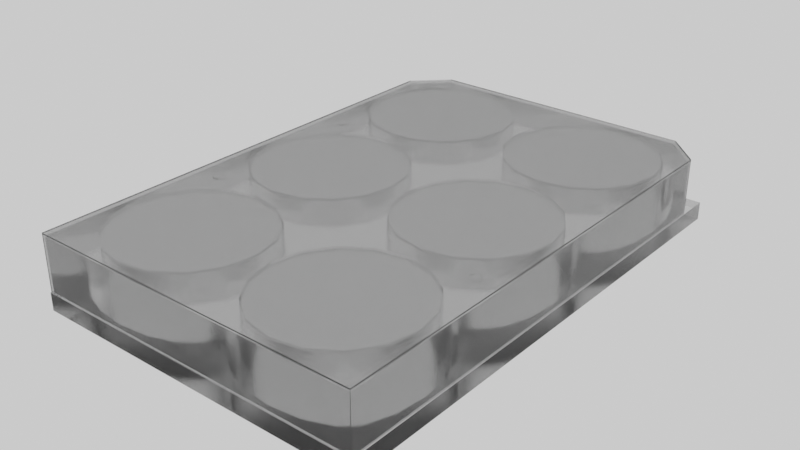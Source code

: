 # Source: PlanshetDlyaKletExp_-_Copy.blend  (saved by Blender 3.3.6; exported with 4.5.12 LTS)
import bpy
from mathutils import Matrix  # noqa: F401  (used for matrix-valued properties, if any)

bpy.ops.wm.read_factory_settings(use_empty=True)
scene = bpy.context.scene
scene.name = 'Scene'

# ---- collections
col_collection = bpy.data.collections.new('Collection'); scene.collection.children.link(col_collection)

# ---- materials (node trees are filled in below, after node groups)
mat_planshetdlyakletexp = bpy.data.materials.new('PlanshetDlyaKletExp')

# ---- node groups
ng_auto_smooth = bpy.data.node_groups.new('Auto Smooth', 'GeometryNodeTree')
_s = ng_auto_smooth.interface.new_socket(name='Geometry', in_out='OUTPUT', socket_type='NodeSocketGeometry')
_s = ng_auto_smooth.interface.new_socket(name='Geometry', in_out='INPUT', socket_type='NodeSocketGeometry')
_s = ng_auto_smooth.interface.new_socket(name='Angle', in_out='INPUT', socket_type='NodeSocketFloat')
_s.subtype = 'ANGLE'
_s.min_value = 0.0
_s.max_value = 3.142
ng_auto_smooth.is_modifier = True
_N = ng_auto_smooth.nodes; _L = ng_auto_smooth.links
n0 = _N.new('NodeGroupOutput'); n0.name = 'Group Output'; n0.location = (480, -100)
n1 = _N.new('NodeGroupInput'); n1.name = 'Group Input'; n1.location = (-420, -300)
n2 = _N.new('NodeGroupInput'); n2.name = 'Group Input.001'; n2.location = (-60, -100)
n3 = _N.new('GeometryNodeSetShadeSmooth'); n3.name = 'Set Shade Smooth'; n3.location = (120, -100)
n3.domain = 'EDGE'
n4 = _N.new('GeometryNodeSetShadeSmooth'); n4.name = 'Set Shade Smooth.001'; n4.location = (300, -100)
n5 = _N.new('GeometryNodeInputMeshEdgeAngle'); n5.name = 'Edge Angle'; n5.location = (-420, -220)
n6 = _N.new('GeometryNodeInputEdgeSmooth'); n6.name = 'Is Edge Smooth'; n6.location = (-60, -160)
n7 = _N.new('GeometryNodeInputShadeSmooth'); n7.name = 'Is Face Smooth'; n7.location = (-240, -340)
n8 = _N.new('FunctionNodeBooleanMath'); n8.name = 'Boolean Math'; n8.location = (-60, -220)
n9 = _N.new('FunctionNodeCompare'); n9.name = 'Compare'; n9.location = (-240, -180)
n9.operation = 'LESS_EQUAL'
_L.new(n5.outputs[0], n9.inputs[0])
_L.new(n4.outputs[0], n0.inputs[0])
_L.new(n1.outputs[1], n9.inputs[1])
_L.new(n9.outputs[0], n8.inputs[0])
_L.new(n7.outputs[0], n8.inputs[1])
_L.new(n2.outputs[0], n3.inputs[0])
_L.new(n6.outputs[0], n3.inputs[1])
_L.new(n3.outputs[0], n4.inputs[0])
_L.new(n8.outputs[0], n3.inputs[2])
n0.is_active_output = True

# ---- material node trees
mat_planshetdlyakletexp.use_nodes = True; mat_planshetdlyakletexp.node_tree.nodes.clear()
_N = mat_planshetdlyakletexp.node_tree.nodes; _L = mat_planshetdlyakletexp.node_tree.links
n0 = _N.new('ShaderNodeOutputMaterial'); n0.name = 'Material Output'; n0.location = (300, 300)
n1 = _N.new('ShaderNodeBsdfGlass'); n1.name = 'Glass BSDF'; n1.location = (10, 300)
n1.distribution = 'BECKMANN'
n1.inputs[0].default_value = (0.8, 0.8, 0.8, 1.0)
n1.inputs[1].default_value = 0.2
n1.inputs[2].default_value = 1.3
_L.new(n1.outputs[0], n0.inputs[0])
n0.is_active_output = True

# ---- world
world_world = bpy.data.worlds.new('World'); scene.world = world_world
world_world.use_nodes = True; world_world.node_tree.nodes.clear()
_N = world_world.node_tree.nodes; _L = world_world.node_tree.links
n0 = _N.new('ShaderNodeOutputWorld'); n0.name = 'World Output'; n0.location = (300, 300)
n1 = _N.new('ShaderNodeBackground'); n1.name = 'Background'; n1.location = (10, 300)
n1.inputs[0].default_value = (0.9057, 0.9057, 0.9057, 1.0)
_L.new(n1.outputs[0], n0.inputs[0])
n0.is_active_output = True
world_world.color = (0.05088, 0.05088, 0.05088)
world_world.use_sun_shadow = False
world_world.sun_shadow_jitter_overblur = 0.0

# ---- meshes
me_circle_001 = bpy.data.meshes.new('Circle.001')
me_circle_001.from_pydata([(-7.153e-07, 6.991, 0.6522), (-2.33, 6.76, 0.6522), (-3.134, 6.601, 0.6522), (-3.815, 6.145, 0.6522), (-4.27, 5.464, 0.6522), (-4.43, 4.66, 0.6522), (-4.27, 3.857, 0.6522), (-3.815, 3.175, 0.6522), (-3.134, 2.72, 0.6522), (-2.33, 2.56, 0.6522), (-1.527, 2.72, 0.6522), (-0.8453, 3.175, 0.6522), (-0.39, 3.857, 0.6522), (-0.2302, 4.66, 0.6522), (-0.39, 5.464, 0.6522), (-0.8453, 6.145, 0.6522), (-1.527, 6.601, 0.6522), (-2.33, 6.76, -0.8152), (-3.134, 6.601, -0.8152), (-3.815, 6.145, -0.8152), (-4.27, 5.464, -0.8152), (-4.43, 4.66, -0.8152), (-4.27, 3.857, -0.8152), (-3.815, 3.175, -0.8152), (-3.134, 2.72, -0.8152), (-2.33, 2.56, -0.8152), (-1.527, 2.72, -0.8152), (-0.8453, 3.175, -0.8152), (-0.39, 3.857, -0.8152), (-0.2302, 4.66, -0.8152), (-0.39, 5.464, -0.8152), (-0.8453, 6.145, -0.8152), (-1.527, 6.601, -0.8152), (-4.66, 2.33, 0.6522), (-7.153e-07, 2.33, 0.6522), (-2.33, 2.1, 0.6522), (-3.134, 1.94, 0.6522), (-3.815, 1.485, 0.6522), (-4.27, 0.8036, 0.6522), (-4.43, 0.0, 0.6522), (-0.2302, 0.0, 0.6522), (-0.39, 0.8036, 0.6522), (-0.8453, 1.485, 0.6522), (-1.527, 1.94, 0.6522), (-2.33, 2.1, -0.8152), (-3.134, 1.94, -0.8152), (-3.815, 1.485, -0.8152), (-4.27, 0.8036, -0.8152), (-4.43, 0.0, -0.8152), (-0.2302, 0.0, -0.8152), (-0.39, 0.8036, -0.8152), (-0.8453, 1.485, -0.8152), (-1.527, 1.94, -0.8152), (-7.153e-07, 0.0, 0.6522), (-4.66, 0.0, 0.6522), (0.0, 6.991, -0.8152), (-4.66, 2.33, -0.8152), (-4.66, 0.0, -0.8152), (0.0, 7.054, -0.8152), (-4.727, 2.175, -0.8152), (-4.727, -4.269e-08, -0.8152), (-4.727, 7.054, -1.309), (0.0, 7.054, -1.309), (-4.727, 2.175, -1.309), (-4.727, -4.269e-08, -1.309), (0.0, 0.0, -1.309), (-4.021, 2.175, 0.7074), (-4.021, 2.175, 0.6522), (-4.176, 2.33, 0.6522), (-4.021, 2.485, 0.6522), (-3.866, 2.33, 0.6522), (-4.127, 2.224, 0.6522), (-4.127, 2.436, 0.6522), (-3.915, 2.436, 0.6522), (-3.915, 2.224, 0.6522), (-4.176, 2.33, 0.7074), (-4.021, 2.485, 0.7074), (-3.866, 2.33, 0.7074), (-4.127, 2.224, 0.7074), (-4.021, 2.33, 0.7074), (-4.127, 2.436, 0.7074), (-3.915, 2.436, 0.7074), (-3.915, 2.224, 0.7074), (-4.66, -6.991, 0.6522), (-7.153e-07, -6.991, 0.6522), (-2.33, -6.76, 0.6522), (-3.134, -6.601, 0.6522), (-3.815, -6.145, 0.6522), (-4.27, -5.464, 0.6522), (-4.43, -4.66, 0.6522), (-4.27, -3.857, 0.6522), (-3.815, -3.175, 0.6522), (-3.134, -2.72, 0.6522), (-2.33, -2.56, 0.6522), (-1.527, -2.72, 0.6522), (-0.8453, -3.175, 0.6522), (-0.39, -3.857, 0.6522), (-0.2302, -4.66, 0.6522), (-0.39, -5.464, 0.6522), (-0.8453, -6.145, 0.6522), (-1.527, -6.601, 0.6522), (-2.33, -6.76, -0.8152), (-3.134, -6.601, -0.8152), (-3.815, -6.145, -0.8152), (-4.27, -5.464, -0.8152), (-4.43, -4.66, -0.8152), (-4.27, -3.857, -0.8152), (-3.815, -3.175, -0.8152), (-3.134, -2.72, -0.8152), (-2.33, -2.56, -0.8152), (-1.527, -2.72, -0.8152), (-0.8453, -3.175, -0.8152), (-0.39, -3.857, -0.8152), (-0.2302, -4.66, -0.8152), (-0.39, -5.464, -0.8152), (-0.8453, -6.145, -0.8152), (-1.527, -6.601, -0.8152), (-4.66, -2.33, 0.6522), (-7.153e-07, -2.33, 0.6522), (-2.33, -2.1, 0.6522), (-3.134, -1.94, 0.6522), (-3.815, -1.485, 0.6522), (-4.27, -0.8036, 0.6522), (-0.39, -0.8036, 0.6522), (-0.8453, -1.485, 0.6522), (-1.527, -1.94, 0.6522), (-2.33, -2.1, -0.8152), (-3.134, -1.94, -0.8152), (-3.815, -1.485, -0.8152), (-4.27, -0.8036, -0.8152), (-0.39, -0.8036, -0.8152), (-0.8453, -1.485, -0.8152), (-1.527, -1.94, -0.8152), (-4.66, -6.991, -0.8152), (0.0, -6.991, -0.8152), (-4.66, -2.33, -0.8152), (-4.727, -7.054, -0.8152), (0.0, -7.054, -0.8152), (-4.727, -2.175, -0.8152), (-4.727, -7.054, -1.309), (0.0, -7.054, -1.309), (-4.727, -2.175, -1.309), (-4.021, -2.175, 0.7074), (-4.021, -2.175, 0.6522), (-4.176, -2.33, 0.6522), (-4.021, -2.485, 0.6522), (-3.866, -2.33, 0.6522), (-4.127, -2.224, 0.6522), (-4.127, -2.436, 0.6522), (-3.915, -2.436, 0.6522), (-3.915, -2.224, 0.6522), (-4.176, -2.33, 0.7074), (-4.021, -2.485, 0.7074), (-3.866, -2.33, 0.7074), (-4.127, -2.224, 0.7074), (-4.021, -2.33, 0.7074), (-4.127, -2.436, 0.7074), (-3.915, -2.436, 0.7074), (-3.915, -2.224, 0.7074), (-4.66, 6.121, 0.6522), (-3.791, 6.991, 0.6522), (-3.796, 6.905, 0.6522), (-4.575, 6.126, 0.6522), (-3.791, 6.991, -0.8152), (-4.66, 6.121, -0.8152), (-4.727, 7.054, -0.8152)], [], [(10, 9, 34, 13, 12, 11), (159, 164, 56, 33), (14, 13, 0, 1, 16, 15), (2, 1, 161, 162, 5, 4, 3), (33, 5, 162, 159), (0, 13, 34), (13, 29, 28, 12), (6, 22, 21, 5), (14, 30, 29, 13), (7, 23, 22, 6), (15, 31, 30, 14), (8, 24, 23, 7), (16, 32, 31, 15), (9, 25, 24, 8), (2, 18, 17, 1), (1, 17, 32, 16), (10, 26, 25, 9), (3, 19, 18, 2), (11, 27, 26, 10), (4, 20, 19, 3), (12, 28, 27, 11), (5, 21, 20, 4), (18, 19, 20, 21, 22, 23, 24, 25, 26, 27, 28, 29, 30, 31, 32, 17), (66, 82, 79, 78), (41, 40, 34, 35, 43, 42), (41, 50, 49, 40), (42, 51, 50, 41), (43, 52, 51, 42), (36, 45, 44, 35), (35, 44, 52, 43), (37, 46, 45, 36), (38, 47, 46, 37), (39, 48, 47, 38), (45, 46, 47, 48, 49, 50, 51, 52, 44), (40, 53, 34), (39, 33, 54), (55, 58, 165, 163), (33, 56, 57, 54), (161, 1, 0, 160), (56, 59, 60, 57), (165, 59, 56, 164), (165, 61, 63, 59), (59, 63, 64, 60), (58, 62, 61, 165), (62, 65, 64, 63, 61), (7, 69, 73, 70, 34, 9, 8), (33, 39, 38, 37, 67, 71, 68), (5, 33, 68, 72, 69, 7, 6), (68, 75, 80, 72), (72, 80, 76, 69), (74, 82, 66, 67), (70, 77, 82, 74), (35, 34, 70, 74, 67, 37, 36), (75, 78, 79, 80), (76, 80, 79, 81), (77, 81, 79, 82), (67, 66, 78, 71), (73, 81, 77, 70), (69, 76, 81, 73), (71, 78, 75, 68), (94, 95, 96, 97, 118, 93), (86, 87, 88, 89, 83, 85), (98, 99, 100, 85, 84, 97), (117, 83, 89), (83, 84, 85), (84, 118, 97), (97, 96, 112, 113), (90, 89, 105, 106), (98, 97, 113, 114), (91, 90, 106, 107), (99, 98, 114, 115), (92, 91, 107, 108), (100, 99, 115, 116), (93, 92, 108, 109), (86, 85, 101, 102), (85, 100, 116, 101), (94, 93, 109, 110), (87, 86, 102, 103), (95, 94, 110, 111), (88, 87, 103, 104), (96, 95, 111, 112), (89, 88, 104, 105), (102, 101, 116, 115, 114, 113, 112, 111, 110, 109, 108, 107, 106, 105, 104, 103), (142, 154, 155, 158), (123, 124, 125, 119, 118, 40), (123, 40, 49, 130), (124, 123, 130, 131), (125, 124, 131, 132), (120, 119, 126, 127), (119, 125, 132, 126), (121, 120, 127, 128), (122, 121, 128, 129), (39, 122, 129, 48), (127, 126, 132, 131, 130, 49, 48, 129, 128), (40, 118, 53), (39, 54, 117), (83, 117, 135, 133), (117, 54, 57, 135), (84, 83, 133, 134), (133, 135, 138, 136), (135, 57, 60, 138), (134, 133, 136, 137), (136, 138, 141, 139), (138, 60, 64, 141), (137, 136, 139, 140), (140, 139, 141, 64, 65), (91, 92, 93, 118, 146, 149, 145), (117, 144, 147, 143, 121, 122, 39), (89, 90, 91, 145, 148, 144, 117), (144, 148, 156, 151), (148, 145, 152, 156), (150, 143, 142, 158), (146, 150, 158, 153), (119, 120, 121, 143, 150, 146, 118), (151, 156, 155, 154), (152, 157, 155, 156), (153, 158, 155, 157), (143, 147, 154, 142), (149, 146, 153, 157), (145, 149, 157, 152), (147, 144, 151, 154), (159, 162, 161, 160), (163, 165, 164), (163, 164, 159, 160), (0, 55, 163, 160)])
me_circle_001.polygons.foreach_set('use_smooth', [True] * 125)
_uv = me_circle_001.uv_layers.new(name='UVMap')
_uv.uv.foreach_set('vector', [0.0, 0.0, 0.0, 0.0, 0.0, 0.0, 0.0, 0.0, 0.0, 0.0, 0.0, 0.0, 0.0, 0.0, 0.0, 0.0, 0.0, 0.0, 0.0, 0.0, 0.0, 0.0, 0.0, 0.0, 0.0, 0.0, 0.0, 0.0, 0.0, 0.0, 0.0, 0.0, 0.0, 0.0, 0.0, 0.0, 0.0, 0.0, 0.0, 0.0, 0.0, 0.0, 0.0, 0.0, 0.0, 0.0, 0.0, 0.0, 0.0, 0.0, 0.0, 0.0, 0.0, 0.0, 0.0, 0.0, 0.0, 0.0, 0.0, 0.0, 0.0, 0.0, 0.0, 0.0, 0.0, 0.0, 0.0, 0.0, 0.0, 0.0, 0.0, 0.0, 0.0, 0.0, 0.0, 0.0, 0.0, 0.0, 0.0, 0.0, 0.0, 0.0, 0.0, 0.0, 0.0, 0.0, 0.0, 0.0, 0.0, 0.0, 0.0, 0.0, 0.0, 0.0, 0.0, 0.0, 0.0, 0.0, 0.0, 0.0, 0.0, 0.0, 0.0, 0.0, 0.0, 0.0, 0.0, 0.0, 0.0, 0.0, 0.0, 0.0, 0.0, 0.0, 0.0, 0.0, 0.0, 0.0, 0.0, 0.0, 0.0, 0.0, 0.0, 0.0, 0.0, 0.0, 0.0, 0.0, 0.0, 0.0, 0.0, 0.0, 0.0, 0.0, 0.0, 0.0, 0.0, 0.0, 0.0, 0.0, 0.0, 0.0, 0.0, 0.0, 0.0, 0.0, 0.0, 0.0, 0.0, 0.0, 0.0, 0.0, 0.0, 0.0, 0.0, 0.0, 0.0, 0.0, 0.0, 0.0, 0.0, 0.0, 0.0, 0.0, 0.0, 0.0, 0.0, 0.0, 0.0, 0.0, 0.0, 0.0, 0.0, 0.0, 0.0, 0.0, 0.0, 0.0, 0.0, 0.0, 0.0, 0.0, 0.0, 0.0, 0.0, 0.0, 0.0, 0.0, 0.0, 0.0, 0.0, 0.0, 0.0, 0.0, 0.0, 0.0, 0.0, 0.0, 0.0, 0.0, 0.0, 0.0, 0.0, 0.0, 0.0, 0.0, 0.0, 0.0, 0.0, 0.0, 0.0, 0.0, 0.0, 0.0, 0.0, 0.0, 0.0, 0.0, 0.0, 0.0, 0.0, 0.0, 0.0, 0.0, 0.0, 0.0, 0.0, 0.0, 0.0, 0.0, 0.0, 0.0, 0.0, 0.0, 0.0, 0.0, 0.0, 0.0, 0.0, 0.0, 0.0, 0.0, 0.0, 0.0, 0.0, 0.0, 0.0, 0.0, 0.0, 0.0, 0.0, 0.0, 0.0, 0.0, 0.0, 0.0, 0.0, 0.0, 0.0, 0.0, 0.0, 0.0, 0.0, 0.0, 0.0, 0.0, 0.0, 0.0, 0.0, 0.0, 0.0, 0.0, 0.0, 0.0, 0.0, 0.0, 0.0, 0.0, 0.0, 0.0, 0.0, 0.0, 0.0, 0.0, 0.0, 0.0, 0.0, 0.0, 0.0, 0.0, 0.0, 0.0, 0.0, 0.0, 0.0, 0.0, 0.0, 0.0, 0.0, 0.0, 0.0, 0.0, 0.0, 0.0, 0.0, 0.0, 0.0, 0.0, 0.0, 0.0, 0.0, 0.0, 0.0, 0.0, 0.0, 0.0, 0.0, 0.0, 0.0, 0.0, 0.0, 0.0, 0.0, 0.0, 0.0, 0.0, 0.0, 0.0, 0.0, 0.0, 0.0, 0.0, 0.0, 0.0, 0.0, 0.0, 0.0, 0.0, 0.0, 0.0, 0.0, 0.0, 0.0, 0.0, 0.0, 0.0, 0.0, 0.0, 0.0, 0.0, 0.0, 0.0, 0.0, 0.0, 0.0, 0.0, 0.0, 0.0, 0.0, 0.0, 0.0, 0.0, 0.0, 0.0, 0.0, 0.0, 0.0, 0.0, 0.0, 0.0, 0.0, 0.0, 0.0, 0.0, 0.0, 0.0, 0.0, 0.0, 0.0, 0.0, 0.0, 0.0, 0.0, 0.0, 0.0, 0.0, 0.0, 0.0, 0.0, 0.0, 0.0, 0.0, 0.0, 0.0, 0.0, 0.0, 0.0, 0.0, 0.0, 0.0, 0.0, 0.0, 0.0, 0.0, 0.0, 0.0, 0.0, 0.0, 0.0, 0.0, 0.0, 0.0, 0.0, 0.0, 0.0, 0.0, 0.0, 0.0, 0.0, 0.0, 0.0, 0.0, 0.0, 0.0, 0.0, 0.0, 0.0, 0.0, 0.0, 0.0, 0.0, 0.0, 0.0, 0.0, 0.0, 0.0, 0.0, 0.0, 0.0, 0.0, 0.0, 0.0, 0.0, 0.0, 0.0, 0.0, 0.0, 0.0, 0.0, 0.0, 0.0, 0.0, 0.0, 0.0, 0.0, 0.0, 0.0, 0.0, 0.0, 0.0, 0.0, 0.0, 0.0, 0.0, 0.0, 0.0, 0.0, 0.0, 0.0, 0.0, 0.0, 0.0, 0.0, 0.0, 0.0, 0.0, 0.0, 0.0, 0.0, 0.0, 0.0, 0.0, 0.0, 0.0, 0.0, 0.0, 0.0, 0.0, 0.0, 0.0, 0.0, 0.0, 0.0, 0.0, 0.0, 0.0, 0.0, 0.0, 0.0, 0.0, 0.0, 0.0, 0.0, 0.0, 0.0, 0.0, 0.0, 0.0, 0.0, 0.0, 0.0, 0.0, 0.0, 0.0, 0.0, 0.0, 0.0, 0.0, 0.0, 0.0, 0.0, 0.0, 0.0, 0.0, 0.0, 0.0, 0.0, 0.0, 0.0, 0.0, 0.0, 0.0, 0.0, 0.0, 0.0, 0.0, 0.0, 0.0, 0.0, 0.0, 0.0, 0.0, 0.0, 0.0, 0.0, 0.0, 0.0, 0.0, 0.0, 0.0, 0.0, 0.0, 0.0, 0.0, 0.0, 0.0, 0.0, 0.0, 0.0, 0.0, 0.0, 0.0, 0.0, 0.0, 0.0, 0.0, 0.0, 0.0, 0.0, 0.0, 0.0, 0.0, 0.0, 0.0, 0.0, 0.0, 0.0, 0.0, 0.0, 0.0, 0.0, 0.0, 0.0, 0.0, 0.0, 0.0, 0.0, 0.0, 0.0, 0.0, 0.0, 0.0, 0.0, 0.0, 0.0, 0.0, 0.0, 0.0, 0.0, 0.0, 0.0, 0.0, 0.0, 0.0, 0.0, 0.0, 0.0, 0.0, 0.0, 0.0, 0.0, 0.0, 0.0, 0.0, 0.0, 0.0, 0.0, 0.0, 0.0, 0.0, 0.0, 0.0, 0.0, 0.0, 0.0, 0.0, 0.0, 0.0, 0.0, 0.0, 0.0, 0.0, 0.0, 0.0, 0.0, 0.0, 0.0, 0.0, 0.0, 0.0, 0.0, 0.0, 0.0, 0.0, 0.0, 0.0, 0.0, 0.0, 0.0, 0.0, 0.0, 0.0, 0.0, 0.0, 0.0, 0.0, 0.0, 0.0, 0.0, 0.0, 0.0, 0.0, 0.0, 0.0, 0.0, 0.0, 0.0, 0.0, 0.0, 0.0, 0.0, 0.0, 0.0, 0.0, 0.0, 0.0, 0.0, 0.0, 0.0, 0.0, 0.0, 0.0, 0.0, 0.0, 0.0, 0.0, 0.0, 0.0, 0.0, 0.0, 0.0, 0.0, 0.0, 0.0, 0.0, 0.0, 0.0, 0.0, 0.0, 0.0, 0.0, 0.0, 0.0, 0.0, 0.0, 0.0, 0.0, 0.0, 0.0, 0.0, 0.0, 0.0, 0.0, 0.0, 0.0, 0.0, 0.0, 0.0, 0.0, 0.0, 0.0, 0.0, 0.0, 0.0, 0.0, 0.0, 0.0, 0.0, 0.0, 0.0, 0.0, 0.0, 0.0, 0.0, 0.0, 0.0, 0.0, 0.0, 0.0, 0.0, 0.0, 0.0, 0.0, 0.0, 0.0, 0.0, 0.0, 0.0, 0.0, 0.0, 0.0, 0.0, 0.0, 0.0, 0.0, 0.0, 0.0, 0.0, 0.0, 0.0, 0.0, 0.0, 0.0, 0.0, 0.0, 0.0, 0.0, 0.0, 0.0, 0.0, 0.0, 0.0, 0.0, 0.0, 0.0, 0.0, 0.0, 0.0, 0.0, 0.0, 0.0, 0.0, 0.0, 0.0, 0.0, 0.0, 0.0, 0.0, 0.0, 0.0, 0.0, 0.0, 0.0, 0.0, 0.0, 0.0, 0.0, 0.0, 0.0, 0.0, 0.0, 0.0, 0.0, 0.0, 0.0, 0.0, 0.0, 0.0, 0.0, 0.0, 0.0, 0.0, 0.0, 0.0, 0.0, 0.0, 0.0, 0.0, 0.0, 0.0, 0.0, 0.0, 0.0, 0.0, 0.0, 0.0, 0.0, 0.0, 0.0, 0.0, 0.0, 0.0, 0.0, 0.0, 0.0, 0.0, 0.0, 0.0, 0.0, 0.0, 0.0, 0.0, 0.0, 0.0, 0.0, 0.0, 0.0, 0.0, 0.0, 0.0, 0.0, 0.0, 0.0, 0.0, 0.0, 0.0, 0.0, 0.0, 0.0, 0.0, 0.0, 0.0, 0.0, 0.0, 0.0, 0.0, 0.0, 0.0, 0.0, 0.0, 0.0, 0.0, 0.0, 0.0, 0.0, 0.0, 0.0, 0.0, 0.0, 0.0, 0.0, 0.0, 0.0, 0.0, 0.0, 0.0, 0.0, 0.0, 0.0, 0.0, 0.0, 0.0, 0.0, 0.0, 0.0, 0.0, 0.0, 0.0, 0.0, 0.0, 0.0, 0.0, 0.0, 0.0, 0.0, 0.0, 0.0, 0.0, 0.0, 0.0, 0.0, 0.0, 0.0, 0.0, 0.0, 0.0, 0.0, 0.0, 0.0, 0.0, 0.0, 0.0, 0.0, 0.0, 0.0, 0.0, 0.0, 0.0, 0.0, 0.0, 0.0, 0.0, 0.0, 0.0, 0.0, 0.0, 0.0, 0.0, 0.0, 0.0, 0.0, 0.0, 0.0, 0.0, 0.0, 0.0, 0.0, 0.0, 0.0, 0.0, 0.0, 0.0, 0.0, 0.0, 0.0, 0.0, 0.0, 0.0, 0.0, 0.0, 0.0, 0.0, 0.0, 0.0, 0.0, 0.0, 0.0, 0.0, 0.0, 0.0, 0.0, 0.0, 0.0, 0.0, 0.0, 0.0, 0.0, 0.0, 0.0, 0.0, 0.0, 0.0, 0.0, 0.0, 0.0, 0.0, 0.0, 0.0, 0.0, 0.0, 0.0, 0.0, 0.0, 0.0, 0.0, 0.0, 0.0, 0.0, 0.0, 0.0, 0.0, 0.0, 0.0, 0.0, 0.0, 0.0, 0.0, 0.0, 0.0, 0.0, 0.0, 0.0, 0.0, 0.0, 0.0, 0.0, 0.0, 0.0, 0.0, 0.0, 0.0, 0.0, 0.0, 0.0, 0.0, 0.0, 0.0, 0.0, 0.0, 0.0, 0.0, 0.0, 0.0, 0.0, 0.0, 0.0, 0.0, 0.0, 0.0, 0.0, 0.0, 0.0, 0.0, 0.0, 0.0, 0.0, 0.0, 0.0, 0.0, 0.0, 0.0, 0.0, 0.0, 0.0, 0.0, 0.0, 0.0, 0.0, 0.0, 0.0, 0.0, 0.0, 0.0, 0.0, 0.0, 0.0, 0.0, 0.0, 0.0, 0.0, 0.0, 0.0, 0.0, 0.0, 0.0, 0.0, 0.0, 0.0, 0.0, 0.0, 0.0, 0.0, 0.0, 0.0, 0.0, 0.0, 0.0, 0.0, 0.0, 0.0, 0.0, 0.0, 0.0, 0.0, 0.0, 0.0, 0.0, 0.0, 0.0, 0.0, 0.0, 0.0, 0.0, 0.0, 0.0, 0.0, 0.0, 0.0, 0.0, 0.0, 0.0, 0.0, 0.0, 0.0, 0.0, 0.0, 0.0, 0.0, 0.0, 0.0, 0.0, 0.0, 0.0, 0.0, 0.0, 0.0, 0.0, 0.0, 0.0, 0.0, 0.0, 0.0, 0.0, 0.0, 0.0, 0.0])
me_circle_001.materials.append(mat_planshetdlyakletexp)
me_circle_001.update()
me_circle_003 = bpy.data.meshes.new('Circle.003')
me_circle_003.from_pydata([(-2.33, 6.76, 0.7155), (-3.134, 6.601, 0.7155), (-3.815, 6.145, 0.7155), (-4.27, 5.464, 0.7155), (-4.43, 4.66, 0.7155), (-4.27, 3.857, 0.7155), (-3.815, 3.175, 0.7155), (-3.134, 2.72, 0.7155), (-2.33, 2.56, 0.7155), (-1.527, 2.72, 0.7155), (-0.8453, 3.175, 0.7155), (-0.39, 3.857, 0.7155), (-0.2302, 4.66, 0.7155), (-0.39, 5.464, 0.7155), (-0.8453, 6.145, 0.7155), (-1.527, 6.601, 0.7155), (-2.33, 2.1, 0.7155), (-3.134, 1.94, 0.7155), (-3.815, 1.485, 0.7155), (-4.27, 0.8036, 0.7155), (-4.43, 0.0, 0.7155), (-0.2302, 0.0, 0.7155), (-0.39, 0.8036, 0.7155), (-0.8453, 1.485, 0.7155), (-1.527, 1.94, 0.7155), (0.0, 7.015, -0.8182), (-4.686, 2.336, -0.8182), (-4.686, -0.003002, -0.8182), (-2.33, -6.76, 0.7155), (-3.134, -6.601, 0.7155), (-3.815, -6.145, 0.7155), (-4.27, -5.464, 0.7155), (-4.43, -4.66, 0.7155), (-4.27, -3.857, 0.7155), (-3.815, -3.175, 0.7155), (-3.134, -2.72, 0.7155), (-2.33, -2.56, 0.7155), (-1.527, -2.72, 0.7155), (-0.8453, -3.175, 0.7155), (-0.39, -3.857, 0.7155), (-0.2302, -4.66, 0.7155), (-0.39, -5.464, 0.7155), (-0.8453, -6.145, 0.7155), (-1.527, -6.601, 0.7155), (-2.33, -2.1, 0.7155), (-3.134, -1.94, 0.7155), (-3.815, -1.485, 0.7155), (-4.27, -0.8036, 0.7155), (-0.39, -0.8036, 0.7155), (-0.8453, -1.485, 0.7155), (-1.527, -1.94, 0.7155), (-4.686, -7.021, -0.8182), (0.0, -7.021, -0.8182), (-4.686, -2.342, -0.8182), (-3.799, 7.015, -0.8182), (-4.686, 6.142, -0.8182), (-2.33, 6.76, 0.6522), (-3.134, 6.601, 0.6522), (-3.815, 6.145, 0.6522), (-4.27, 5.464, 0.6522), (-4.43, 4.66, 0.6522), (-4.27, 3.857, 0.6522), (-3.815, 3.175, 0.6522), (-3.134, 2.72, 0.6522), (-2.33, 2.56, 0.6522), (-1.527, 2.72, 0.6522), (-0.8453, 3.175, 0.6522), (-0.39, 3.857, 0.6522), (-0.2302, 4.66, 0.6522), (-0.39, 5.464, 0.6522), (-0.8453, 6.145, 0.6522), (-1.527, 6.601, 0.6522), (-2.33, 2.1, 0.6522), (-3.134, 1.94, 0.6522), (-3.815, 1.485, 0.6522), (-4.27, 0.8036, 0.6522), (-4.43, 0.0, 0.6522), (-0.2302, 0.0, 0.6522), (-0.39, 0.8036, 0.6522), (-0.8453, 1.485, 0.6522), (-1.527, 1.94, 0.6522), (-2.33, -6.76, 0.6522), (-3.134, -6.601, 0.6522), (-3.815, -6.145, 0.6522), (-4.27, -5.464, 0.6522), (-4.43, -4.66, 0.6522), (-4.27, -3.857, 0.6522), (-3.815, -3.175, 0.6522), (-3.134, -2.72, 0.6522), (-2.33, -2.56, 0.6522), (-1.527, -2.72, 0.6522), (-0.8453, -3.175, 0.6522), (-0.39, -3.857, 0.6522), (-0.2302, -4.66, 0.6522), (-0.39, -5.464, 0.6522), (-0.8453, -6.145, 0.6522), (-1.527, -6.601, 0.6522), (-2.33, -2.1, 0.6522), (-3.134, -1.94, 0.6522), (-3.815, -1.485, 0.6522), (-4.27, -0.8036, 0.6522), (-0.39, -0.8036, 0.6522), (-0.8453, -1.485, 0.6522), (-1.527, -1.94, 0.6522), (0.0, 7.043, 0.7557), (-4.705, -7.038, 0.7577), (-4.712, 2.336, -0.8182), (-4.712, -0.003002, -0.8182), (0.0, 7.041, -0.8182), (0.0, -7.046, 0.758), (-3.809, 7.041, 0.7558), (0.0, -7.047, -0.8182), (-4.705, -7.04, -0.8182), (-4.712, -2.342, -0.8182), (-3.809, 7.039, -0.8182), (-4.71, 6.153, -0.8182), (-4.712, 2.338, 0.7569), (-4.712, -2.341, 0.7569), (-4.712, -0.001335, 0.7569), (-4.71, 6.155, 0.7564), (0.0, -0.001335, 0.7557), (0.0, 7.015, 0.7155), (-4.686, 2.336, 0.7155), (-4.686, -0.003002, 0.7155), (-4.686, -7.021, 0.7155), (0.0, -7.021, 0.7155), (-4.686, -2.342, 0.7155), (-3.799, 7.015, 0.7155), (-4.686, 6.142, 0.7155), (0.0, 0.0, 0.7155)], [], [(26, 106, 115, 55), (27, 107, 106, 26), (54, 114, 108, 25), (51, 112, 113, 53), (53, 113, 107, 27), (11, 10, 66, 67), (45, 46, 99, 98), (22, 21, 77, 78), (35, 36, 89, 88), (12, 11, 67, 68), (46, 47, 100, 99), (2, 1, 57, 58), (23, 22, 78, 79), (36, 37, 90, 89), (13, 12, 68, 69), (47, 20, 76, 100), (1, 0, 56, 57), (24, 23, 79, 80), (37, 38, 91, 90), (14, 13, 69, 70), (21, 48, 101, 77), (16, 24, 80, 72), (38, 39, 92, 91), (15, 14, 70, 71), (48, 49, 102, 101), (39, 40, 93, 92), (0, 15, 71, 56), (49, 50, 103, 102), (3, 2, 58, 59), (40, 41, 94, 93), (50, 44, 97, 103), (4, 3, 59, 60), (41, 42, 95, 94), (28, 29, 82, 81), (5, 4, 60, 61), (42, 43, 96, 95), (29, 30, 83, 82), (6, 5, 61, 62), (43, 28, 81, 96), (30, 31, 84, 83), (7, 6, 62, 63), (17, 16, 72, 73), (31, 32, 85, 84), (8, 7, 63, 64), (18, 17, 73, 74), (32, 33, 86, 85), (9, 8, 64, 65), (19, 18, 74, 75), (33, 34, 87, 86), (10, 9, 65, 66), (44, 45, 98, 97), (20, 19, 75, 76), (34, 35, 88, 87), (52, 111, 112, 51), (55, 115, 114, 54), (58, 57, 56, 71, 70, 69, 68, 67, 66, 65, 64, 63, 62, 61, 60, 59), (72, 80, 79, 78, 77, 101, 102, 103, 97, 98, 99, 100, 76, 75, 74, 73), (82, 83, 84, 85, 86, 87, 88, 89, 90, 91, 92, 93, 94, 95, 96, 81), (104, 108, 114, 110), (110, 114, 115, 119), (119, 115, 106, 116), (116, 106, 107, 118), (118, 107, 113, 117), (117, 113, 112, 105), (105, 112, 111, 109), (116, 118, 120, 104, 110, 119), (109, 120, 118, 117, 105), (27, 26, 122, 123), (55, 54, 127, 128), (51, 53, 126, 124), (52, 51, 124, 125), (26, 55, 128, 122), (54, 25, 121, 127), (53, 27, 123, 126), (123, 122, 128, 127, 121, 129), (125, 124, 126, 123, 129)])
me_circle_003.polygons.foreach_set('use_smooth', [0, 0, 0, 0, 0, 1, 1, 1, 1, 1, 1, 1, 1, 1, 1, 1, 1, 1, 1, 1, 1, 1, 1, 1, 1, 1, 1, 1, 1, 1, 1, 1, 1, 1, 1, 1, 1, 1, 1, 1, 1, 1, 1, 1, 1, 1, 1, 1, 1, 1, 1, 1, 1, 0, 0, 1, 1, 1, 0, 0, 0, 0, 0, 0, 0, 0, 0, 0, 0, 0, 0, 0, 0, 0, 0, 0])
_uv = me_circle_003.uv_layers.new(name='UVMap')
_uv.uv.foreach_set('vector', [0.0, 0.0, 0.0, 0.0, 0.0, 0.0, 0.0, 0.0, 0.0, 0.0, 0.0, 0.0, 0.0, 0.0, 0.0, 0.0, 0.0, 0.0, 0.0, 0.0, 0.0, 0.0, 0.0, 0.0, 0.0, 0.0, 0.0, 0.0, 0.0, 0.0, 0.0, 0.0, 0.0, 0.0, 0.0, 0.0, 0.0, 0.0, 0.0, 0.0, 0.0, 0.0, 0.0, 0.0, 0.0, 0.0, 0.0, 0.0, 0.0, 0.0, 0.0, 0.0, 0.0, 0.0, 0.0, 0.0, 0.0, 0.0, 0.0, 0.0, 0.0, 0.0, 0.0, 0.0, 0.0, 0.0, 0.0, 0.0, 0.0, 0.0, 0.0, 0.0, 0.0, 0.0, 0.0, 0.0, 0.0, 0.0, 0.0, 0.0, 0.0, 0.0, 0.0, 0.0, 0.0, 0.0, 0.0, 0.0, 0.0, 0.0, 0.0, 0.0, 0.0, 0.0, 0.0, 0.0, 0.0, 0.0, 0.0, 0.0, 0.0, 0.0, 0.0, 0.0, 0.0, 0.0, 0.0, 0.0, 0.0, 0.0, 0.0, 0.0, 0.0, 0.0, 0.0, 0.0, 0.0, 0.0, 0.0, 0.0, 0.0, 0.0, 0.0, 0.0, 0.0, 0.0, 0.0, 0.0, 0.0, 0.0, 0.0, 0.0, 0.0, 0.0, 0.0, 0.0, 0.0, 0.0, 0.0, 0.0, 0.0, 0.0, 0.0, 0.0, 0.0, 0.0, 0.0, 0.0, 0.0, 0.0, 0.0, 0.0, 0.0, 0.0, 0.0, 0.0, 0.0, 0.0, 0.0, 0.0, 0.0, 0.0, 0.0, 0.0, 0.0, 0.0, 0.0, 0.0, 0.0, 0.0, 0.0, 0.0, 0.0, 0.0, 0.0, 0.0, 0.0, 0.0, 0.0, 0.0, 0.0, 0.0, 0.0, 0.0, 0.0, 0.0, 0.0, 0.0, 0.0, 0.0, 0.0, 0.0, 0.0, 0.0, 0.0, 0.0, 0.0, 0.0, 0.0, 0.0, 0.0, 0.0, 0.0, 0.0, 0.0, 0.0, 0.0, 0.0, 0.0, 0.0, 0.0, 0.0, 0.0, 0.0, 0.0, 0.0, 0.0, 0.0, 0.0, 0.0, 0.0, 0.0, 0.0, 0.0, 0.0, 0.0, 0.0, 0.0, 0.0, 0.0, 0.0, 0.0, 0.0, 0.0, 0.0, 0.0, 0.0, 0.0, 0.0, 0.0, 0.0, 0.0, 0.0, 0.0, 0.0, 0.0, 0.0, 0.0, 0.0, 0.0, 0.0, 0.0, 0.0, 0.0, 0.0, 0.0, 0.0, 0.0, 0.0, 0.0, 0.0, 0.0, 0.0, 0.0, 0.0, 0.0, 0.0, 0.0, 0.0, 0.0, 0.0, 0.0, 0.0, 0.0, 0.0, 0.0, 0.0, 0.0, 0.0, 0.0, 0.0, 0.0, 0.0, 0.0, 0.0, 0.0, 0.0, 0.0, 0.0, 0.0, 0.0, 0.0, 0.0, 0.0, 0.0, 0.0, 0.0, 0.0, 0.0, 0.0, 0.0, 0.0, 0.0, 0.0, 0.0, 0.0, 0.0, 0.0, 0.0, 0.0, 0.0, 0.0, 0.0, 0.0, 0.0, 0.0, 0.0, 0.0, 0.0, 0.0, 0.0, 0.0, 0.0, 0.0, 0.0, 0.0, 0.0, 0.0, 0.0, 0.0, 0.0, 0.0, 0.0, 0.0, 0.0, 0.0, 0.0, 0.0, 0.0, 0.0, 0.0, 0.0, 0.0, 0.0, 0.0, 0.0, 0.0, 0.0, 0.0, 0.0, 0.0, 0.0, 0.0, 0.0, 0.0, 0.0, 0.0, 0.0, 0.0, 0.0, 0.0, 0.0, 0.0, 0.0, 0.0, 0.0, 0.0, 0.0, 0.0, 0.0, 0.0, 0.0, 0.0, 0.0, 0.0, 0.0, 0.0, 0.0, 0.0, 0.0, 0.0, 0.0, 0.0, 0.0, 0.0, 0.0, 0.0, 0.0, 0.0, 0.0, 0.0, 0.0, 0.0, 0.0, 0.0, 0.0, 0.0, 0.0, 0.0, 0.0, 0.0, 0.0, 0.0, 0.0, 0.0, 0.0, 0.0, 0.0, 0.0, 0.0, 0.0, 0.0, 0.0, 0.0, 0.0, 0.0, 0.0, 0.0, 0.0, 0.0, 0.0, 0.0, 0.0, 0.0, 0.0, 0.0, 0.0, 0.0, 0.0, 0.0, 0.0, 0.0, 0.0, 0.0, 0.0, 0.0, 0.0, 0.0, 0.0, 0.0, 0.0, 0.0, 0.0, 0.0, 0.0, 0.0, 0.0, 0.0, 0.0, 0.0, 0.0, 0.0, 0.0, 0.0, 0.0, 0.0, 0.0, 0.0, 0.0, 0.0, 0.0, 0.0, 0.0, 0.0, 0.0, 0.0, 0.0, 0.0, 0.0, 0.0, 0.0, 0.0, 0.0, 0.0, 0.0, 0.0, 0.0, 0.0, 0.0, 0.0, 0.0, 0.0, 0.0, 0.0, 0.0, 0.0, 0.0, 0.0, 0.0, 0.0, 0.0, 0.0, 0.0, 0.0, 0.0, 0.0, 0.0, 0.0, 0.0, 0.0, 0.0, 0.0, 0.0, 0.0, 0.0, 0.0, 0.0, 0.0, 0.0, 0.0, 0.0, 0.0, 0.0, 0.0, 0.0, 0.0, 0.0, 0.0, 0.0, 0.0, 0.0, 0.0, 0.0, 0.0, 0.0, 0.0, 0.0, 0.0, 0.0, 0.0, 0.0, 0.0, 0.0, 0.0, 0.0, 0.0, 0.0, 0.0, 0.0, 0.0, 0.0, 0.0, 0.0, 0.0, 0.0, 0.0, 0.0, 0.0, 0.0, 0.0, 0.0, 0.0, 0.0, 0.0, 0.0, 0.0, 0.0, 0.0, 0.0, 0.0, 0.0, 0.0, 0.0, 0.0, 0.0, 0.0, 0.0, 0.0, 0.0, 0.0, 0.0, 0.0, 0.0, 0.0, 0.0, 0.0, 0.0, 0.0, 0.0, 0.0, 0.0, 0.0, 0.0, 0.0, 0.0, 0.0, 0.0, 0.0, 0.0, 0.0, 0.0, 0.0, 0.0, 0.0, 0.0, 0.0, 0.0, 0.0, 0.0, 0.0, 0.0, 0.0, 0.0, 0.0, 0.0, 0.0, 0.0, 0.0, 0.0, 0.0, 0.0, 0.0, 0.0, 0.0, 0.0, 0.0, 0.0, 0.0, 0.0, 0.0, 0.0, 0.0, 0.0, 0.0, 0.0, 0.0, 0.0, 0.0, 0.0, 0.0, 0.0, 0.0, 0.0, 0.0, 0.0, 0.0, 0.0, 0.0, 0.0, 0.0, 0.0, 0.0, 0.0, 0.0, 0.0, 0.0, 0.0, 0.0, 0.0, 0.0, 0.0, 0.0, 0.0, 0.0, 0.0, 0.0, 0.0, 0.0, 0.0, 0.0, 0.0, 0.0, 0.0, 0.0, 0.0, 0.0, 0.0, 0.0, 0.0, 0.0, 0.0, 0.0, 0.0, 0.0, 0.0, 0.0, 0.0, 0.0, 0.0, 0.0, 0.0, 0.0, 0.0, 0.0, 0.0, 0.0, 0.0, 0.0, 0.0, 0.0, 0.0, 0.0])
me_circle_003.materials.append(mat_planshetdlyakletexp)
me_circle_003.update()

# ---- objects
ob_circle_001 = bpy.data.objects.new('Circle.001', me_circle_001)
ob_circle_002 = bpy.data.objects.new('Circle.002', me_circle_003)

# ---- transforms, parenting, visibility, modifiers, constraints
ob_circle_001.location = (0.02834, -0.05669, 0.01664)
ob_circle_001.scale = (0.01216, 0.01216, 0.01216)
_m = ob_circle_001.modifiers.new('Mirror.001', 'MIRROR')
_m.use_clip = True
_m = ob_circle_001.modifiers.new('Auto Smooth', 'NODES')
_m.node_group = ng_auto_smooth
_gi = [s.identifier for s in ng_auto_smooth.interface.items_tree if s.item_type == 'SOCKET' and s.in_out == 'INPUT']
_m[_gi[1]] = 0.5236  # Angle
ob_circle_002.location = (0.02834, -0.05669, 0.01664)
ob_circle_002.scale = (0.01216, 0.01216, 0.01216)
_m = ob_circle_002.modifiers.new('Mirror.001', 'MIRROR')
_m.use_clip = True
_m = ob_circle_002.modifiers.new('Auto Smooth', 'NODES')
_m.node_group = ng_auto_smooth
_gi = [s.identifier for s in ng_auto_smooth.interface.items_tree if s.item_type == 'SOCKET' and s.in_out == 'INPUT']
_m[_gi[1]] = 0.5236  # Angle

# ---- collection membership
col_collection.objects.link(ob_circle_001)
col_collection.objects.link(ob_circle_002)

# ---- scene / render settings (as saved in the file)
scene.frame_start = 1; scene.frame_end = 250; scene.frame_set(1)
scene.render.engine = 'CYCLES'
scene.cycles.sampling_pattern = 'TABULATED_SOBOL'
scene.cycles.use_light_tree = False
scene.view_settings.view_transform = 'Filmic'
bpy.context.view_layer.update()

# ---- added for rendering (the .blend has no active camera): camera
cam_auto = bpy.data.cameras.new('AutoCamera')
cam_auto.lens = 50.0
cam_auto.sensor_width = 36.0
cam_auto.clip_end = 1000.0
ob_auto_camera = bpy.data.objects.new('AutoCamera', cam_auto)
scene.collection.objects.link(ob_auto_camera)
ob_auto_camera.location = (0.220873, -0.287722, 0.167315)
ob_auto_camera.rotation_euler = (1.09748, -7.21219e-08, 0.694738)
scene.camera = ob_auto_camera
bpy.context.view_layer.update()
